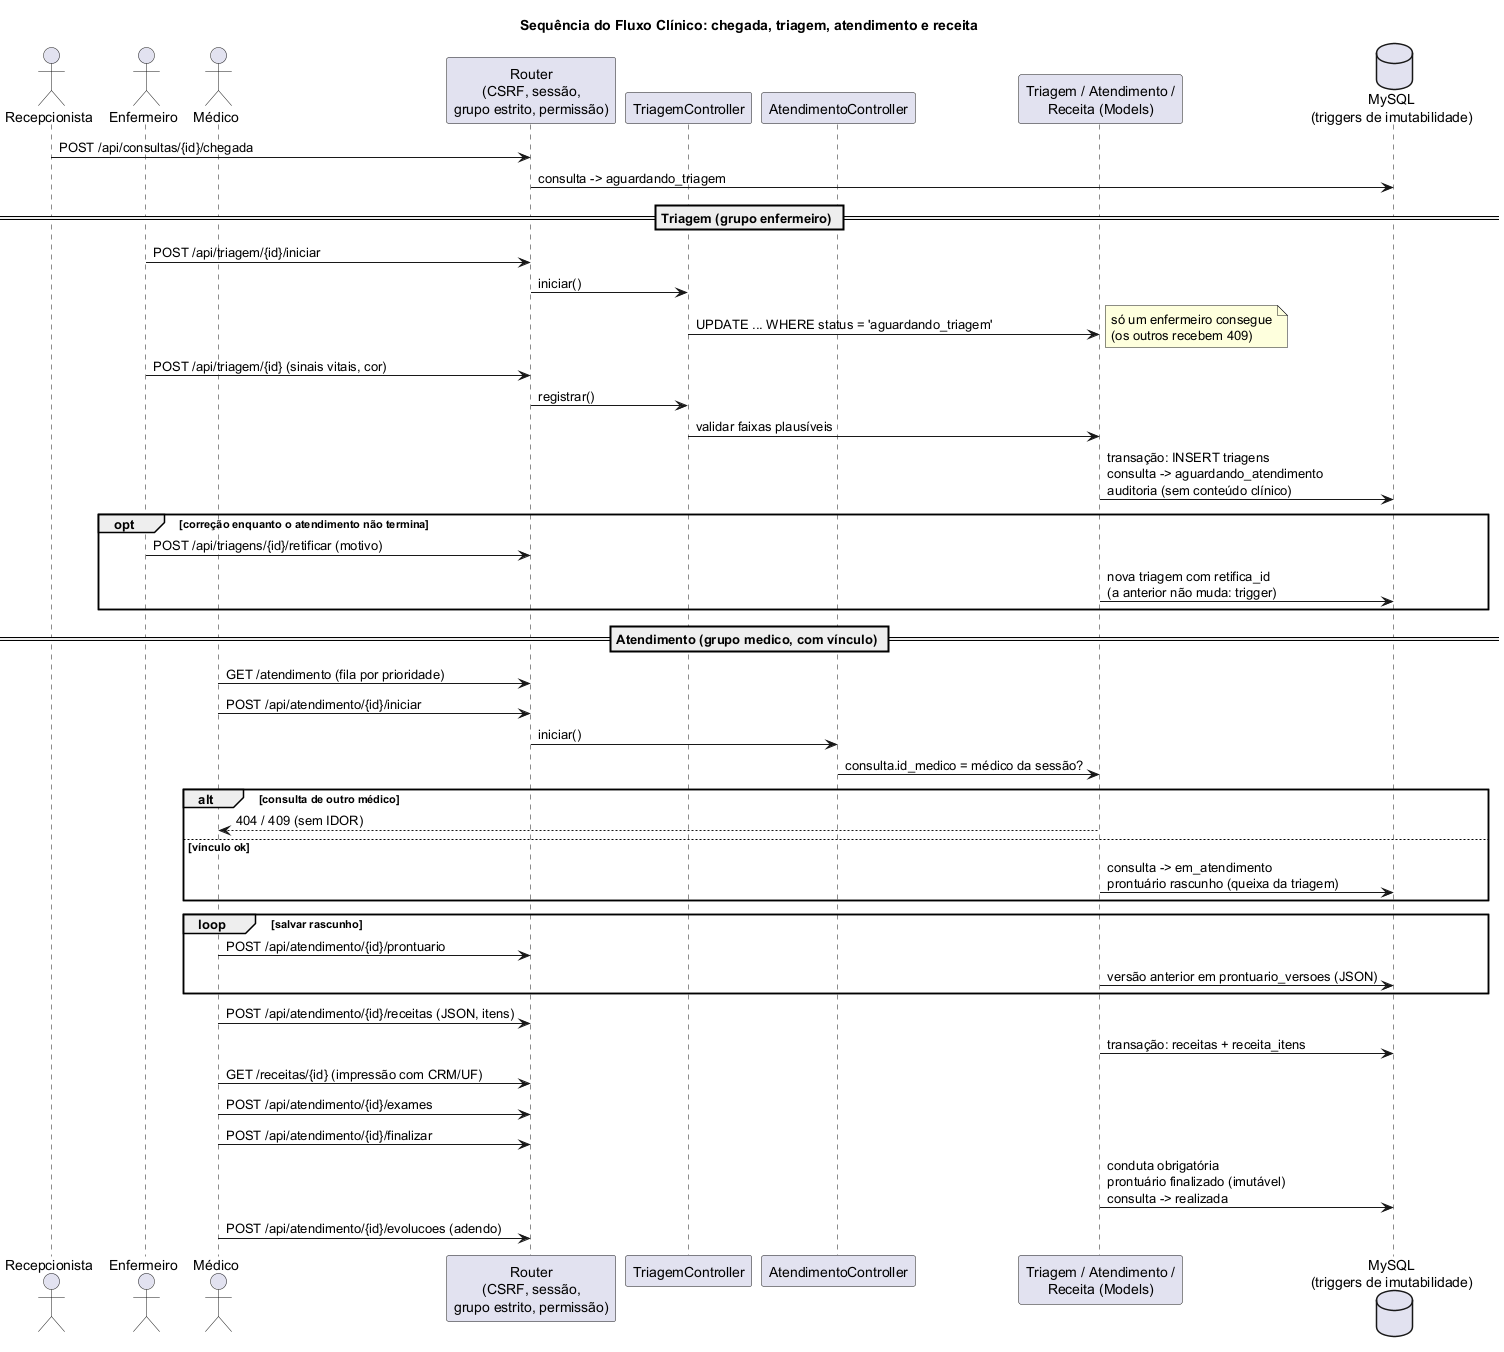

The diagram above was rendered by PlantUML. Its source (embedded in the PNG):
@startuml Seq_Fluxo_Clinico
!pragma layout smetana
title Sequência do Fluxo Clínico: chegada, triagem, atendimento e receita

actor "Recepcionista" as Rec
actor "Enfermeiro" as Enf
actor "Médico" as Med
participant "Router\n(CSRF, sessão,\ngrupo estrito, permissão)" as Router
participant "TriagemController" as TC
participant "AtendimentoController" as AC
participant "Triagem / Atendimento /\nReceita (Models)" as Model
database "MySQL\n(triggers de imutabilidade)" as DB

Rec -> Router : POST /api/consultas/{id}/chegada
Router -> DB : consulta -> aguardando_triagem

== Triagem (grupo enfermeiro) ==
Enf -> Router : POST /api/triagem/{id}/iniciar
Router -> TC : iniciar()
TC -> Model : UPDATE ... WHERE status = 'aguardando_triagem'
note right : só um enfermeiro consegue\n(os outros recebem 409)
Enf -> Router : POST /api/triagem/{id} (sinais vitais, cor)
Router -> TC : registrar()
TC -> Model : validar faixas plausíveis
Model -> DB : transação: INSERT triagens\nconsulta -> aguardando_atendimento\nauditoria (sem conteúdo clínico)
opt correção enquanto o atendimento não termina
  Enf -> Router : POST /api/triagens/{id}/retificar (motivo)
  Model -> DB : nova triagem com retifica_id\n(a anterior não muda: trigger)
end

== Atendimento (grupo medico, com vínculo) ==
Med -> Router : GET /atendimento (fila por prioridade)
Med -> Router : POST /api/atendimento/{id}/iniciar
Router -> AC : iniciar()
AC -> Model : consulta.id_medico = médico da sessão?
alt consulta de outro médico
  Model --> Med : 404 / 409 (sem IDOR)
else vínculo ok
  Model -> DB : consulta -> em_atendimento\nprontuário rascunho (queixa da triagem)
end
loop salvar rascunho
  Med -> Router : POST /api/atendimento/{id}/prontuario
  Model -> DB : versão anterior em prontuario_versoes (JSON)
end
Med -> Router : POST /api/atendimento/{id}/receitas (JSON, itens)
Model -> DB : transação: receitas + receita_itens
Med -> Router : GET /receitas/{id} (impressão com CRM/UF)
Med -> Router : POST /api/atendimento/{id}/exames
Med -> Router : POST /api/atendimento/{id}/finalizar
Model -> DB : conduta obrigatória\nprontuário finalizado (imutável)\nconsulta -> realizada
Med -> Router : POST /api/atendimento/{id}/evolucoes (adendo)
@enduml